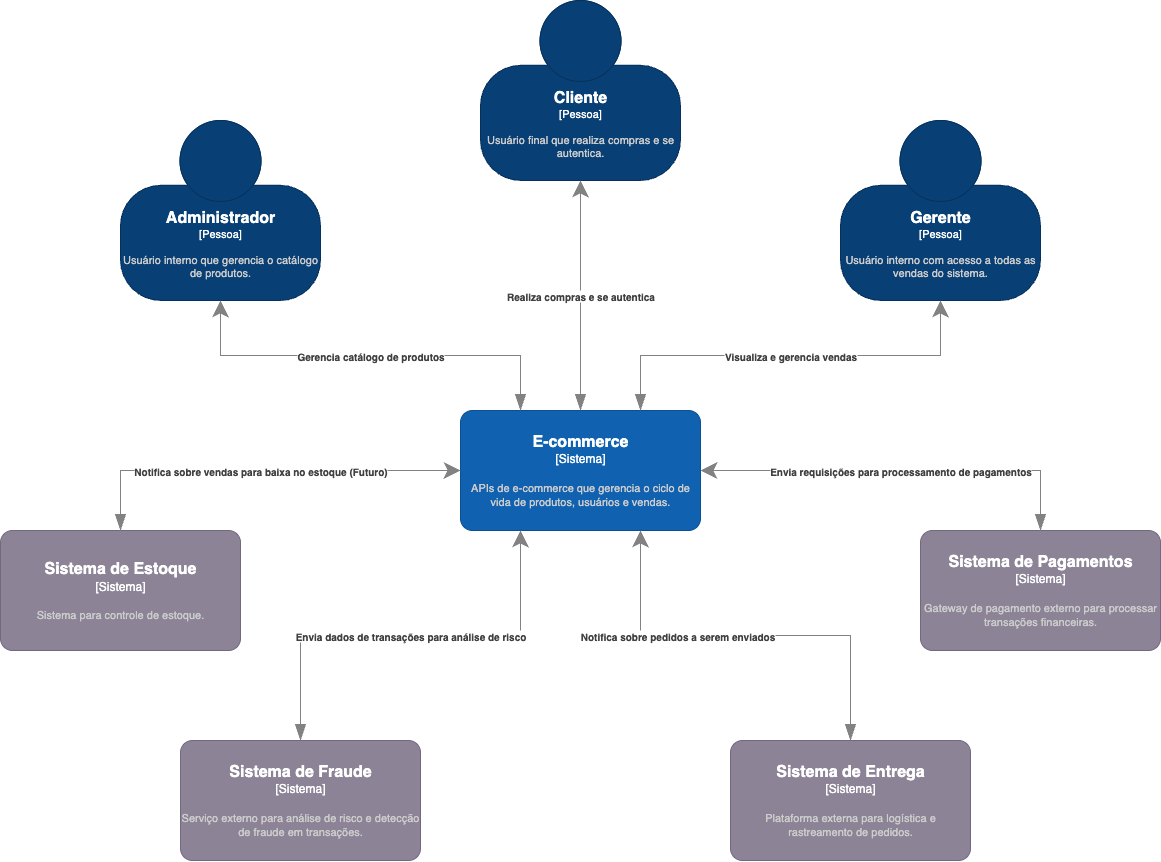

The diagram above was exported from draw.io. Its source (the exported page's mxGraphModel, read from the mxfile embedded in the PNG):
<mxGraphModel dx="3288" dy="1132" grid="1" gridSize="10" guides="1" tooltips="1" connect="1" arrows="1" fold="1" page="1" pageScale="1" pageWidth="850" pageHeight="1100" math="0" shadow="0">
  <root>
    <mxCell id="0" />
    <mxCell id="1" parent="0" />
    <object placeholders="1" c4Name="Cliente" c4Type="Pessoa" c4Description="Usuário final que realiza compras e se autentica." label="&lt;font style=&quot;font-size: 16px&quot;&gt;&lt;b&gt;%c4Name%&lt;/b&gt;&lt;/font&gt;&lt;div&gt;[%c4Type%]&lt;/div&gt;&lt;br&gt;&lt;div&gt;&lt;font style=&quot;font-size: 11px&quot;&gt;&lt;font color=&quot;#cccccc&quot;&gt;%c4Description%&lt;/font&gt;&lt;/div&gt;" id="2">
      <mxCell style="html=1;fontSize=11;dashed=0;whiteSpace=wrap;fillColor=#083F75;strokeColor=#06315C;fontColor=#ffffff;shape=mxgraph.c4.person2;align=center;metaEdit=1;points=[[0.5,0,0],[1,0.5,0],[1,0.75,0],[0.75,1,0],[0.5,1,0],[0.25,1,0],[0,0.75,0],[0,0.5,0]];resizable=0;flipV=0;" vertex="1" parent="1">
        <mxGeometry x="-100" y="60" width="200" height="180" as="geometry" />
      </mxCell>
    </object>
    <object placeholders="1" c4Name="E-commerce" c4Type="Sistema" c4Description="APIs de e-commerce que gerencia o ciclo de vida de produtos, usuários e vendas." label="&lt;font style=&quot;font-size: 16px&quot;&gt;&lt;b&gt;%c4Name%&lt;/b&gt;&lt;/font&gt;&lt;div&gt;[%c4Type%]&lt;/div&gt;&lt;br&gt;&lt;div&gt;&lt;font style=&quot;font-size: 11px&quot;&gt;&lt;font color=&quot;#cccccc&quot;&gt;%c4Description%&lt;/font&gt;&lt;/div&gt;" id="3">
      <mxCell style="rounded=1;whiteSpace=wrap;html=1;labelBackgroundColor=none;fillColor=#1061B0;fontColor=#ffffff;align=center;arcSize=10;strokeColor=#0D5091;metaEdit=1;resizable=0;points=[[0.25,0,0],[0.5,0,0],[0.75,0,0],[1,0.25,0],[1,0.5,0],[1,0.75,0],[0.75,1,0],[0.5,1,0],[0.25,1,0],[0,0.75,0],[0,0.5,0],[0,0.25,0]];" vertex="1" parent="1">
        <mxGeometry x="-120" y="470" width="240" height="120" as="geometry" />
      </mxCell>
    </object>
    <object placeholders="1" c4Name="Gerente" c4Type="Pessoa" c4Description="Usuário interno com acesso a todas as vendas do sistema." label="&lt;font style=&quot;font-size: 16px&quot;&gt;&lt;b&gt;%c4Name%&lt;/b&gt;&lt;/font&gt;&lt;div&gt;[%c4Type%]&lt;/div&gt;&lt;br&gt;&lt;div&gt;&lt;font style=&quot;font-size: 11px&quot;&gt;&lt;font color=&quot;#cccccc&quot;&gt;%c4Description%&lt;/font&gt;&lt;/div&gt;" id="4">
      <mxCell style="html=1;fontSize=11;dashed=0;whiteSpace=wrap;fillColor=#083F75;strokeColor=#06315C;fontColor=#ffffff;shape=mxgraph.c4.person2;align=center;metaEdit=1;points=[[0.5,0,0],[1,0.5,0],[1,0.75,0],[0.75,1,0],[0.5,1,0],[0.25,1,0],[0,0.75,0],[0,0.5,0]];resizable=0;flipV=0;" vertex="1" parent="1">
        <mxGeometry x="260" y="180" width="200" height="180" as="geometry" />
      </mxCell>
    </object>
    <object placeholders="1" c4Name="Sistema de Estoque" c4Type="Sistema" c4Description="Sistema para controle de estoque." label="&lt;font style=&quot;font-size: 16px&quot;&gt;&lt;b&gt;%c4Name%&lt;/b&gt;&lt;/font&gt;&lt;div&gt;[%c4Type%]&lt;/div&gt;&lt;br&gt;&lt;div&gt;&lt;font style=&quot;font-size: 11px&quot;&gt;&lt;font color=&quot;#cccccc&quot;&gt;%c4Description%&lt;/font&gt;&lt;/div&gt;" id="5">
      <mxCell style="rounded=1;whiteSpace=wrap;html=1;labelBackgroundColor=none;fillColor=#8C8496;fontColor=#ffffff;align=center;arcSize=10;strokeColor=#736782;metaEdit=1;resizable=0;points=[[0.25,0,0],[0.5,0,0],[0.75,0,0],[1,0.25,0],[1,0.5,0],[1,0.75,0],[0.75,1,0],[0.5,1,0],[0.25,1,0],[0,0.75,0],[0,0.5,0],[0,0.25,0]];" vertex="1" parent="1">
        <mxGeometry x="-580" y="590" width="240" height="120" as="geometry" />
      </mxCell>
    </object>
    <object placeholders="1" c4Type="Relationship" c4Description="Realiza compras e se autentica" label="&lt;div style=&quot;text-align: left&quot;&gt;&lt;div style=&quot;text-align: center&quot;&gt;&lt;b&gt;%c4Description%&lt;/b&gt;&lt;/div&gt;" id="6">
      <mxCell style="endArrow=blockThin;html=1;fontSize=10;fontColor=#404040;strokeWidth=1;endFill=1;strokeColor=#828282;elbow=vertical;metaEdit=1;endSize=14;startSize=14;jumpStyle=arc;jumpSize=16;rounded=0;edgeStyle=orthogonalEdgeStyle;exitX=0.5;exitY=1;exitDx=0;exitDy=0;exitPerimeter=0;entryX=0.5;entryY=0;entryDx=0;entryDy=0;entryPerimeter=0;startArrow=classic;startFill=1;" edge="1" source="2" target="3" parent="1">
        <mxGeometry width="240" relative="1" as="geometry">
          <mxPoint x="160" y="450" as="sourcePoint" />
          <mxPoint x="400" y="450" as="targetPoint" />
        </mxGeometry>
      </mxCell>
    </object>
    <object placeholders="1" c4Type="Relationship" c4Description="Visualiza e gerencia vendas" label="&lt;div style=&quot;text-align: left&quot;&gt;&lt;div style=&quot;text-align: center&quot;&gt;&lt;b&gt;%c4Description%&lt;/b&gt;&lt;/div&gt;" id="7">
      <mxCell style="endArrow=blockThin;html=1;fontSize=10;fontColor=#404040;strokeWidth=1;endFill=1;strokeColor=#828282;elbow=vertical;metaEdit=1;endSize=14;startSize=14;jumpStyle=arc;jumpSize=16;rounded=0;edgeStyle=orthogonalEdgeStyle;exitX=0.5;exitY=1;exitDx=0;exitDy=0;exitPerimeter=0;entryX=0.75;entryY=0;entryDx=0;entryDy=0;entryPerimeter=0;startArrow=classic;startFill=1;" edge="1" source="4" target="3" parent="1">
        <mxGeometry width="240" relative="1" as="geometry">
          <mxPoint x="250" y="300" as="sourcePoint" />
          <mxPoint x="250" y="510" as="targetPoint" />
        </mxGeometry>
      </mxCell>
    </object>
    <object placeholders="1" c4Type="Relationship" c4Description="Notifica sobre vendas para baixa no estoque (Futuro)" label="&lt;div style=&quot;text-align: left&quot;&gt;&lt;div style=&quot;text-align: center&quot;&gt;&lt;b&gt;%c4Description%&lt;/b&gt;&lt;/div&gt;" id="8">
      <mxCell style="endArrow=blockThin;html=1;fontSize=10;fontColor=#404040;strokeWidth=1;endFill=1;strokeColor=#828282;elbow=vertical;metaEdit=1;endSize=14;startSize=14;jumpStyle=arc;jumpSize=16;rounded=0;edgeStyle=orthogonalEdgeStyle;exitX=0;exitY=0.5;exitDx=0;exitDy=0;exitPerimeter=0;startArrow=classic;startFill=1;entryX=0.5;entryY=0;entryDx=0;entryDy=0;entryPerimeter=0;" edge="1" source="3" target="5" parent="1">
        <mxGeometry width="240" relative="1" as="geometry">
          <mxPoint x="720" y="390" as="sourcePoint" />
          <mxPoint x="480" y="650" as="targetPoint" />
        </mxGeometry>
      </mxCell>
    </object>
    <object placeholders="1" c4Name="Sistema de Entrega" c4Type="Sistema" c4Description="Plataforma externa para logística e rastreamento de pedidos." label="&lt;font style=&quot;font-size: 16px&quot;&gt;&lt;b&gt;%c4Name%&lt;/b&gt;&lt;/font&gt;&lt;div&gt;[%c4Type%]&lt;/div&gt;&lt;br&gt;&lt;div&gt;&lt;font style=&quot;font-size: 11px&quot;&gt;&lt;font color=&quot;#cccccc&quot;&gt;%c4Description%&lt;/font&gt;&lt;/div&gt;" id="9">
      <mxCell style="rounded=1;whiteSpace=wrap;html=1;labelBackgroundColor=none;fillColor=#8C8496;fontColor=#ffffff;align=center;arcSize=10;strokeColor=#736782;metaEdit=1;resizable=0;points=[[0.25,0,0],[0.5,0,0],[0.75,0,0],[1,0.25,0],[1,0.5,0],[1,0.75,0],[0.75,1,0],[0.5,1,0],[0.25,1,0],[0,0.75,0],[0,0.5,0],[0,0.25,0]];" vertex="1" parent="1">
        <mxGeometry x="150" y="800" width="240" height="120" as="geometry" />
      </mxCell>
    </object>
    <object placeholders="1" c4Type="Relationship" c4Description="Notifica sobre pedidos a serem enviados" label="&lt;div style=&quot;text-align: left&quot;&gt;&lt;div style=&quot;text-align: center&quot;&gt;&lt;b&gt;%c4Description%&lt;/b&gt;&lt;/div&gt;" id="10">
      <mxCell style="endArrow=blockThin;html=1;fontSize=10;fontColor=#404040;strokeWidth=1;endFill=1;strokeColor=#828282;elbow=vertical;metaEdit=1;endSize=14;startSize=14;jumpStyle=arc;jumpSize=16;rounded=0;edgeStyle=orthogonalEdgeStyle;exitX=0.75;exitY=1;exitDx=0;exitDy=0;exitPerimeter=0;startArrow=classic;startFill=1;entryX=0.5;entryY=0;entryDx=0;entryDy=0;entryPerimeter=0;" edge="1" source="3" target="9" parent="1">
        <mxGeometry x="-0.3243" width="240" relative="1" as="geometry">
          <mxPoint y="590" as="sourcePoint" />
          <mxPoint x="270" y="800" as="targetPoint" />
          <mxPoint as="offset" />
        </mxGeometry>
      </mxCell>
    </object>
    <object placeholders="1" c4Name="Sistema de Pagamentos" c4Type="Sistema" c4Description="Gateway de pagamento externo para processar transações financeiras." label="&lt;font style=&quot;font-size: 16px&quot;&gt;&lt;b&gt;%c4Name%&lt;/b&gt;&lt;/font&gt;&lt;div&gt;[%c4Type%]&lt;/div&gt;&lt;br&gt;&lt;div&gt;&lt;font style=&quot;font-size: 11px&quot;&gt;&lt;font color=&quot;#cccccc&quot;&gt;%c4Description%&lt;/font&gt;&lt;/div&gt;" id="11">
      <mxCell style="rounded=1;whiteSpace=wrap;html=1;labelBackgroundColor=none;fillColor=#8C8496;fontColor=#ffffff;align=center;arcSize=10;strokeColor=#736782;metaEdit=1;resizable=0;points=[[0.25,0,0],[0.5,0,0],[0.75,0,0],[1,0.25,0],[1,0.5,0],[1,0.75,0],[0.75,1,0],[0.5,1,0],[0.25,1,0],[0,0.75,0],[0,0.5,0],[0,0.25,0]];" vertex="1" parent="1">
        <mxGeometry x="340" y="590" width="240" height="120" as="geometry" />
      </mxCell>
    </object>
    <object placeholders="1" c4Type="Relationship" c4Description="Envia requisições para processamento de pagamentos" label="&lt;div style=&quot;text-align: left&quot;&gt;&lt;div style=&quot;text-align: center&quot;&gt;&lt;b&gt;%c4Description%&lt;/b&gt;&lt;/div&gt;" id="12">
      <mxCell style="endArrow=blockThin;html=1;fontSize=10;fontColor=#404040;strokeWidth=1;endFill=1;strokeColor=#828282;elbow=vertical;metaEdit=1;endSize=14;startSize=14;jumpStyle=arc;jumpSize=16;rounded=0;edgeStyle=orthogonalEdgeStyle;exitX=1;exitY=0.5;exitDx=0;exitDy=0;exitPerimeter=0;startArrow=classic;startFill=1;entryX=0.5;entryY=0;entryDx=0;entryDy=0;entryPerimeter=0;" edge="1" source="3" target="11" parent="1">
        <mxGeometry width="240" relative="1" as="geometry">
          <mxPoint x="120" y="530" as="sourcePoint" />
          <mxPoint x="300" y="800" as="targetPoint" />
        </mxGeometry>
      </mxCell>
    </object>
    <object placeholders="1" c4Name="Sistema de Fraude" c4Type="Sistema" c4Description="Serviço externo para análise de risco e detecção de fraude em transações." label="&lt;font style=&quot;font-size: 16px&quot;&gt;&lt;b&gt;%c4Name%&lt;/b&gt;&lt;/font&gt;&lt;div&gt;[%c4Type%]&lt;/div&gt;&lt;br&gt;&lt;div&gt;&lt;font style=&quot;font-size: 11px&quot;&gt;&lt;font color=&quot;#cccccc&quot;&gt;%c4Description%&lt;/font&gt;&lt;/div&gt;" id="13">
      <mxCell style="rounded=1;whiteSpace=wrap;html=1;labelBackgroundColor=none;fillColor=#8C8496;fontColor=#ffffff;align=center;arcSize=10;strokeColor=#736782;metaEdit=1;resizable=0;points=[[0.25,0,0],[0.5,0,0],[0.75,0,0],[1,0.25,0],[1,0.5,0],[1,0.75,0],[0.75,1,0],[0.5,1,0],[0.25,1,0],[0,0.75,0],[0,0.5,0],[0,0.25,0]];" vertex="1" parent="1">
        <mxGeometry x="-400" y="800" width="240" height="120" as="geometry" />
      </mxCell>
    </object>
    <object placeholders="1" c4Type="Relationship" c4Description="Envia dados de transações para análise de risco" label="&lt;div style=&quot;text-align: left&quot;&gt;&lt;div style=&quot;text-align: center&quot;&gt;&lt;b&gt;%c4Description%&lt;/b&gt;&lt;/div&gt;" id="14">
      <mxCell style="endArrow=blockThin;html=1;fontSize=10;fontColor=#404040;strokeWidth=1;endFill=1;strokeColor=#828282;elbow=vertical;metaEdit=1;endSize=14;startSize=14;jumpStyle=arc;jumpSize=16;rounded=0;edgeStyle=orthogonalEdgeStyle;exitX=0.25;exitY=1;exitDx=0;exitDy=0;exitPerimeter=0;startArrow=classic;startFill=1;entryX=0.5;entryY=0;entryDx=0;entryDy=0;entryPerimeter=0;" edge="1" source="3" target="13" parent="1">
        <mxGeometry width="240" relative="1" as="geometry">
          <mxPoint x="120" y="570" as="sourcePoint" />
          <mxPoint x="300" y="840" as="targetPoint" />
          <mxPoint as="offset" />
        </mxGeometry>
      </mxCell>
    </object>
    <object placeholders="1" c4Name="Administrador" c4Type="Pessoa" c4Description="Usuário interno que gerencia o catálogo de produtos." label="&lt;font style=&quot;font-size: 16px&quot;&gt;&lt;b&gt;%c4Name%&lt;/b&gt;&lt;/font&gt;&lt;div&gt;[%c4Type%]&lt;/div&gt;&lt;br&gt;&lt;div&gt;&lt;font style=&quot;font-size: 11px&quot;&gt;&lt;font color=&quot;#cccccc&quot;&gt;%c4Description%&lt;/font&gt;&lt;/div&gt;" id="15">
      <mxCell style="html=1;fontSize=11;dashed=0;whiteSpace=wrap;fillColor=#083F75;strokeColor=#06315C;fontColor=#ffffff;shape=mxgraph.c4.person2;align=center;metaEdit=1;points=[[0.5,0,0],[1,0.5,0],[1,0.75,0],[0.75,1,0],[0.5,1,0],[0.25,1,0],[0,0.75,0],[0,0.5,0]];resizable=0;flipV=0;" vertex="1" parent="1">
        <mxGeometry x="-460" y="180" width="200" height="180" as="geometry" />
      </mxCell>
    </object>
    <object placeholders="1" c4Type="Relationship" c4Description="Gerencia catálogo de produtos" label="&lt;div style=&quot;text-align: left&quot;&gt;&lt;div style=&quot;text-align: center&quot;&gt;&lt;b&gt;%c4Description%&lt;/b&gt;&lt;/div&gt;" id="16">
      <mxCell style="endArrow=blockThin;html=1;fontSize=10;fontColor=#404040;strokeWidth=1;endFill=1;strokeColor=#828282;elbow=vertical;metaEdit=1;endSize=14;startSize=14;jumpStyle=arc;jumpSize=16;rounded=0;edgeStyle=orthogonalEdgeStyle;exitX=0.5;exitY=1;exitDx=0;exitDy=0;exitPerimeter=0;entryX=0.25;entryY=0;entryDx=0;entryDy=0;entryPerimeter=0;startArrow=classic;startFill=1;" edge="1" source="15" target="3" parent="1">
        <mxGeometry width="240" relative="1" as="geometry">
          <mxPoint x="-220" y="280" as="sourcePoint" />
          <mxPoint x="-240" y="510" as="targetPoint" />
        </mxGeometry>
      </mxCell>
    </object>
  </root>
</mxGraphModel>